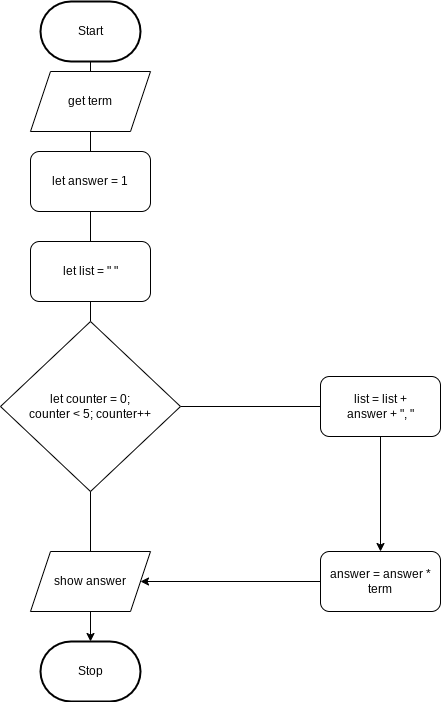

The diagram above was exported from draw.io. Its source (the exported page's mxGraphModel, read from the mxfile embedded in the PNG):
<mxGraphModel dx="1086" dy="743" grid="1" gridSize="10" guides="1" tooltips="1" connect="1" arrows="1" fold="1" page="1" pageScale="1" pageWidth="850" pageHeight="1100" math="0" shadow="0">
  <root>
    <mxCell id="0" />
    <mxCell id="1" parent="0" />
    <mxCell id="38" style="edgeStyle=orthogonalEdgeStyle;html=1;entryX=0.5;entryY=0;entryDx=0;entryDy=0;entryPerimeter=0;rounded=0;startArrow=none;" edge="1" parent="1" source="53" target="3">
      <mxGeometry relative="1" as="geometry" />
    </mxCell>
    <mxCell id="2" value="Start" style="strokeWidth=2;html=1;shape=mxgraph.flowchart.terminator;whiteSpace=wrap;" parent="1" vertex="1">
      <mxGeometry x="250" y="20" width="100" height="60" as="geometry" />
    </mxCell>
    <mxCell id="3" value="Stop" style="strokeWidth=2;html=1;shape=mxgraph.flowchart.terminator;whiteSpace=wrap;" parent="1" vertex="1">
      <mxGeometry x="250" y="660" width="100" height="60" as="geometry" />
    </mxCell>
    <mxCell id="40" value="" style="edgeStyle=orthogonalEdgeStyle;html=1;entryX=0.5;entryY=0;entryDx=0;entryDy=0;entryPerimeter=0;rounded=0;endArrow=none;" edge="1" parent="1" source="2" target="39">
      <mxGeometry relative="1" as="geometry">
        <mxPoint x="300" y="80" as="sourcePoint" />
        <mxPoint x="300" y="530" as="targetPoint" />
      </mxGeometry>
    </mxCell>
    <mxCell id="39" value="get term" style="shape=parallelogram;perimeter=parallelogramPerimeter;whiteSpace=wrap;html=1;fixedSize=1;" vertex="1" parent="1">
      <mxGeometry x="240" y="90" width="120" height="60" as="geometry" />
    </mxCell>
    <mxCell id="43" value="" style="edgeStyle=orthogonalEdgeStyle;html=1;entryX=0.5;entryY=0;entryDx=0;entryDy=0;entryPerimeter=0;rounded=0;startArrow=none;endArrow=none;" edge="1" parent="1" source="39" target="42">
      <mxGeometry relative="1" as="geometry">
        <mxPoint x="300" y="160" as="sourcePoint" />
        <mxPoint x="300" y="530" as="targetPoint" />
      </mxGeometry>
    </mxCell>
    <mxCell id="42" value="let answer = 1" style="rounded=1;whiteSpace=wrap;html=1;" vertex="1" parent="1">
      <mxGeometry x="240" y="170" width="120" height="60" as="geometry" />
    </mxCell>
    <mxCell id="45" value="" style="edgeStyle=orthogonalEdgeStyle;html=1;entryX=0.5;entryY=0;entryDx=0;entryDy=0;entryPerimeter=0;rounded=0;startArrow=none;endArrow=none;" edge="1" parent="1" source="42" target="44">
      <mxGeometry relative="1" as="geometry">
        <mxPoint x="300" y="250" as="sourcePoint" />
        <mxPoint x="300" y="530" as="targetPoint" />
      </mxGeometry>
    </mxCell>
    <mxCell id="44" value="let list = &quot; &quot;" style="rounded=1;whiteSpace=wrap;html=1;" vertex="1" parent="1">
      <mxGeometry x="240" y="260" width="120" height="60" as="geometry" />
    </mxCell>
    <mxCell id="47" value="" style="edgeStyle=orthogonalEdgeStyle;html=1;entryX=0.5;entryY=0;entryDx=0;entryDy=0;entryPerimeter=0;rounded=0;startArrow=none;endArrow=none;" edge="1" parent="1" source="44" target="46">
      <mxGeometry relative="1" as="geometry">
        <mxPoint x="300" y="320" as="sourcePoint" />
        <mxPoint x="300" y="570" as="targetPoint" />
      </mxGeometry>
    </mxCell>
    <mxCell id="49" style="edgeStyle=orthogonalEdgeStyle;rounded=0;html=1;" edge="1" parent="1" source="46">
      <mxGeometry relative="1" as="geometry">
        <mxPoint x="570" y="425" as="targetPoint" />
      </mxGeometry>
    </mxCell>
    <mxCell id="46" value="let counter = 0; &lt;br&gt;counter &amp;lt; 5; counter++" style="rhombus;whiteSpace=wrap;html=1;" vertex="1" parent="1">
      <mxGeometry x="210" y="340" width="180" height="170" as="geometry" />
    </mxCell>
    <mxCell id="52" style="edgeStyle=orthogonalEdgeStyle;rounded=0;html=1;" edge="1" parent="1" source="50" target="51">
      <mxGeometry relative="1" as="geometry" />
    </mxCell>
    <mxCell id="50" value="list = list + &lt;br&gt;answer + &quot;, &quot;" style="rounded=1;whiteSpace=wrap;html=1;" vertex="1" parent="1">
      <mxGeometry x="530" y="395" width="120" height="60" as="geometry" />
    </mxCell>
    <mxCell id="55" style="edgeStyle=orthogonalEdgeStyle;rounded=0;html=1;entryX=1;entryY=0.5;entryDx=0;entryDy=0;" edge="1" parent="1" source="51" target="53">
      <mxGeometry relative="1" as="geometry" />
    </mxCell>
    <mxCell id="51" value="answer = answer * term" style="rounded=1;whiteSpace=wrap;html=1;" vertex="1" parent="1">
      <mxGeometry x="530" y="570" width="120" height="60" as="geometry" />
    </mxCell>
    <mxCell id="54" value="" style="edgeStyle=orthogonalEdgeStyle;html=1;entryX=0.5;entryY=0;entryDx=0;entryDy=0;entryPerimeter=0;rounded=0;startArrow=none;endArrow=none;" edge="1" parent="1" source="46" target="53">
      <mxGeometry relative="1" as="geometry">
        <mxPoint x="300" y="510" as="sourcePoint" />
        <mxPoint x="300" y="660" as="targetPoint" />
      </mxGeometry>
    </mxCell>
    <mxCell id="53" value="show answer" style="shape=parallelogram;perimeter=parallelogramPerimeter;whiteSpace=wrap;html=1;fixedSize=1;" vertex="1" parent="1">
      <mxGeometry x="240" y="570" width="120" height="60" as="geometry" />
    </mxCell>
  </root>
</mxGraphModel>